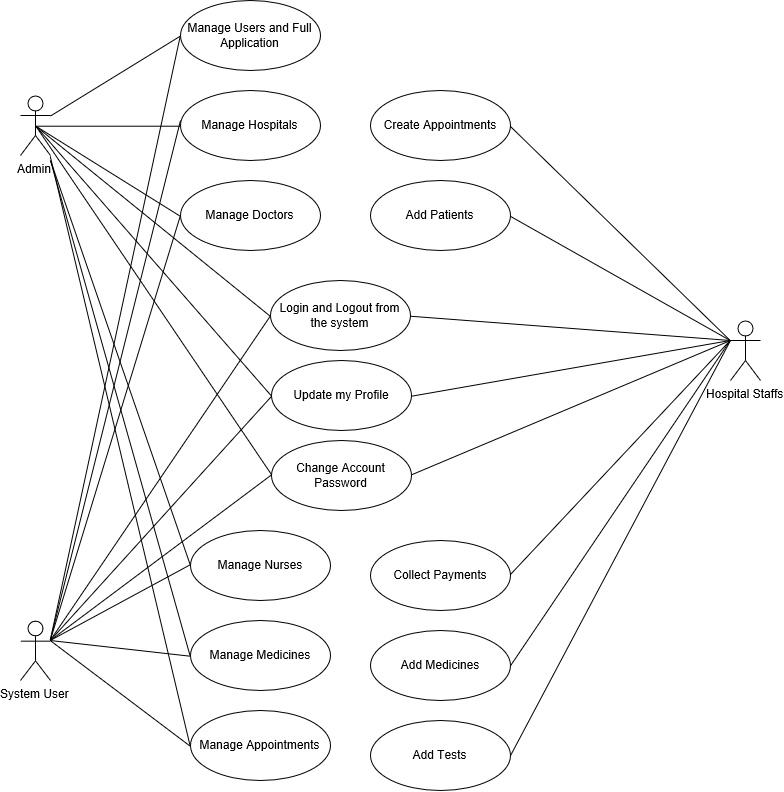

The diagram above was exported from draw.io. Its source (the exported page's mxGraphModel, read from the mxfile embedded in the PNG):
<mxGraphModel grid="1" dx="1786" dy="820" gridSize="10" guides="1" tooltips="1" connect="1" arrows="1" fold="1" page="1" pageScale="1" pageWidth="850" pageHeight="1100" math="0" shadow="0">
  <root>
    <mxCell id="0" />
    <mxCell id="1" parent="0" />
    <mxCell id="hWtp4YM8KaEWHAdjmyVe-1" value="Admin&lt;br&gt;&lt;br&gt;" parent="1" vertex="1" style="shape=umlActor;verticalLabelPosition=bottom;labelBackgroundColor=#ffffff;verticalAlign=top;html=1;">
      <mxGeometry as="geometry" height="60" width="30" x="80" y="135" />
    </mxCell>
    <mxCell id="hWtp4YM8KaEWHAdjmyVe-2" value="Manage Users and Full Application&lt;br&gt;" parent="1" vertex="1" style="ellipse;whiteSpace=wrap;html=1;">
      <mxGeometry as="geometry" height="70" width="140" x="240" y="40" />
    </mxCell>
    <mxCell id="hWtp4YM8KaEWHAdjmyVe-3" value="Manage Hospitals&lt;br&gt;" parent="1" vertex="1" style="ellipse;whiteSpace=wrap;html=1;">
      <mxGeometry as="geometry" height="70" width="140" x="240" y="130" />
    </mxCell>
    <mxCell id="hWtp4YM8KaEWHAdjmyVe-4" value="Manage Doctors&lt;br&gt;" parent="1" vertex="1" style="ellipse;whiteSpace=wrap;html=1;">
      <mxGeometry as="geometry" height="70" width="140" x="240" y="220" />
    </mxCell>
    <mxCell id="hWtp4YM8KaEWHAdjmyVe-5" value="Create Appointments&lt;br&gt;" parent="1" vertex="1" style="ellipse;whiteSpace=wrap;html=1;">
      <mxGeometry as="geometry" height="70" width="140" x="430" y="130" />
    </mxCell>
    <mxCell id="hWtp4YM8KaEWHAdjmyVe-6" value="Add Patients&lt;br&gt;" parent="1" vertex="1" style="ellipse;whiteSpace=wrap;html=1;">
      <mxGeometry as="geometry" height="70" width="140" x="430" y="220" />
    </mxCell>
    <mxCell id="hWtp4YM8KaEWHAdjmyVe-7" value="Login and Logout from the system&lt;br&gt;" parent="1" vertex="1" style="ellipse;whiteSpace=wrap;html=1;">
      <mxGeometry as="geometry" height="70" width="140" x="330" y="320" />
    </mxCell>
    <mxCell id="hWtp4YM8KaEWHAdjmyVe-8" value="Update my Profile&lt;br&gt;" parent="1" vertex="1" style="ellipse;whiteSpace=wrap;html=1;">
      <mxGeometry as="geometry" height="70" width="140" x="331" y="400" />
    </mxCell>
    <mxCell id="hWtp4YM8KaEWHAdjmyVe-9" value="Change Account Password&lt;br&gt;" parent="1" vertex="1" style="ellipse;whiteSpace=wrap;html=1;">
      <mxGeometry as="geometry" height="70" width="140" x="331" y="480" />
    </mxCell>
    <mxCell id="hWtp4YM8KaEWHAdjmyVe-10" value="Manage Nurses&lt;br&gt;" parent="1" vertex="1" style="ellipse;whiteSpace=wrap;html=1;">
      <mxGeometry as="geometry" height="70" width="140" x="250" y="570" />
    </mxCell>
    <mxCell id="hWtp4YM8KaEWHAdjmyVe-11" value="Manage Medicines&lt;br&gt;" parent="1" vertex="1" style="ellipse;whiteSpace=wrap;html=1;">
      <mxGeometry as="geometry" height="70" width="140" x="250" y="660" />
    </mxCell>
    <mxCell id="hWtp4YM8KaEWHAdjmyVe-12" value="Manage Appointments&lt;br&gt;" parent="1" vertex="1" style="ellipse;whiteSpace=wrap;html=1;">
      <mxGeometry as="geometry" height="70" width="140" x="250" y="750" />
    </mxCell>
    <mxCell id="hWtp4YM8KaEWHAdjmyVe-13" value="Collect Payments&lt;br&gt;" parent="1" vertex="1" style="ellipse;whiteSpace=wrap;html=1;">
      <mxGeometry as="geometry" height="70" width="140" x="430" y="580" />
    </mxCell>
    <mxCell id="hWtp4YM8KaEWHAdjmyVe-14" value="Add Medicines&lt;br&gt;" parent="1" vertex="1" style="ellipse;whiteSpace=wrap;html=1;">
      <mxGeometry as="geometry" height="70" width="140" x="430" y="670" />
    </mxCell>
    <mxCell id="hWtp4YM8KaEWHAdjmyVe-15" value="Add Tests&lt;br&gt;" parent="1" vertex="1" style="ellipse;whiteSpace=wrap;html=1;">
      <mxGeometry as="geometry" height="70" width="140" x="430" y="760" />
    </mxCell>
    <mxCell id="hWtp4YM8KaEWHAdjmyVe-16" value="System User&lt;br&gt;" parent="1" vertex="1" style="shape=umlActor;verticalLabelPosition=bottom;labelBackgroundColor=#ffffff;verticalAlign=top;html=1;">
      <mxGeometry as="geometry" height="59" width="30" x="80" y="661" />
    </mxCell>
    <mxCell id="hWtp4YM8KaEWHAdjmyVe-19" value="" parent="1" style="endArrow=none;html=1;entryX=1;entryY=0.3333333333333333;entryDx=0;entryDy=0;entryPerimeter=0;exitX=0;exitY=0.5;exitDx=0;exitDy=0;" target="hWtp4YM8KaEWHAdjmyVe-1" edge="1" source="hWtp4YM8KaEWHAdjmyVe-2">
      <mxGeometry as="geometry" height="50" width="50" relative="1">
        <mxPoint as="sourcePoint" x="60" y="900" />
        <mxPoint as="targetPoint" x="110" y="850" />
      </mxGeometry>
    </mxCell>
    <mxCell id="hWtp4YM8KaEWHAdjmyVe-20" value="" parent="1" style="endArrow=none;html=1;entryX=0.5;entryY=0.5;entryDx=0;entryDy=0;entryPerimeter=0;exitX=0;exitY=0.5;exitDx=0;exitDy=0;" target="hWtp4YM8KaEWHAdjmyVe-1" edge="1" source="hWtp4YM8KaEWHAdjmyVe-3">
      <mxGeometry as="geometry" height="50" width="50" relative="1">
        <mxPoint as="sourcePoint" x="100" y="310" />
        <mxPoint as="targetPoint" x="150" y="260" />
      </mxGeometry>
    </mxCell>
    <mxCell id="hWtp4YM8KaEWHAdjmyVe-21" value="" parent="1" style="endArrow=none;html=1;entryX=0.5;entryY=0.5;entryDx=0;entryDy=0;entryPerimeter=0;exitX=0;exitY=0.5;exitDx=0;exitDy=0;" target="hWtp4YM8KaEWHAdjmyVe-1" edge="1" source="hWtp4YM8KaEWHAdjmyVe-4">
      <mxGeometry as="geometry" height="50" width="50" relative="1">
        <mxPoint as="sourcePoint" x="120" y="330" />
        <mxPoint as="targetPoint" x="170" y="280" />
      </mxGeometry>
    </mxCell>
    <mxCell id="hWtp4YM8KaEWHAdjmyVe-22" value="" parent="1" style="endArrow=none;html=1;entryX=0.5;entryY=0.5;entryDx=0;entryDy=0;entryPerimeter=0;exitX=0;exitY=0.5;exitDx=0;exitDy=0;" target="hWtp4YM8KaEWHAdjmyVe-1" edge="1" source="hWtp4YM8KaEWHAdjmyVe-7">
      <mxGeometry as="geometry" height="50" width="50" relative="1">
        <mxPoint as="sourcePoint" x="140" y="420" />
        <mxPoint as="targetPoint" x="190" y="370" />
      </mxGeometry>
    </mxCell>
    <mxCell id="hWtp4YM8KaEWHAdjmyVe-23" value="" parent="1" style="endArrow=none;html=1;entryX=0.5;entryY=0.5;entryDx=0;entryDy=0;entryPerimeter=0;exitX=0;exitY=0.5;exitDx=0;exitDy=0;" target="hWtp4YM8KaEWHAdjmyVe-1" edge="1" source="hWtp4YM8KaEWHAdjmyVe-8">
      <mxGeometry as="geometry" height="50" width="50" relative="1">
        <mxPoint as="sourcePoint" x="150" y="370" />
        <mxPoint as="targetPoint" x="200" y="320" />
      </mxGeometry>
    </mxCell>
    <mxCell id="hWtp4YM8KaEWHAdjmyVe-24" value="" parent="1" style="endArrow=none;html=1;entryX=0.5;entryY=0.5;entryDx=0;entryDy=0;entryPerimeter=0;exitX=0;exitY=0.5;exitDx=0;exitDy=0;" target="hWtp4YM8KaEWHAdjmyVe-1" edge="1" source="hWtp4YM8KaEWHAdjmyVe-9">
      <mxGeometry as="geometry" height="50" width="50" relative="1">
        <mxPoint as="sourcePoint" x="120" y="470" />
        <mxPoint as="targetPoint" x="170" y="420" />
      </mxGeometry>
    </mxCell>
    <mxCell id="hWtp4YM8KaEWHAdjmyVe-25" value="" parent="1" style="endArrow=none;html=1;exitX=0;exitY=0.5;exitDx=0;exitDy=0;" edge="1" source="hWtp4YM8KaEWHAdjmyVe-10">
      <mxGeometry as="geometry" height="50" width="50" relative="1">
        <mxPoint as="sourcePoint" x="160" y="500" />
        <mxPoint as="targetPoint" x="110" y="200" />
      </mxGeometry>
    </mxCell>
    <mxCell id="hWtp4YM8KaEWHAdjmyVe-26" value="" parent="1" style="endArrow=none;html=1;exitX=0;exitY=0.5;exitDx=0;exitDy=0;" edge="1" source="hWtp4YM8KaEWHAdjmyVe-11">
      <mxGeometry as="geometry" height="50" width="50" relative="1">
        <mxPoint as="sourcePoint" x="90" y="420" />
        <mxPoint as="targetPoint" x="110" y="200" />
      </mxGeometry>
    </mxCell>
    <mxCell id="hWtp4YM8KaEWHAdjmyVe-27" value="" parent="1" style="endArrow=none;html=1;entryX=1;entryY=1;entryDx=0;entryDy=0;entryPerimeter=0;exitX=0;exitY=0.5;exitDx=0;exitDy=0;" target="hWtp4YM8KaEWHAdjmyVe-1" edge="1" source="hWtp4YM8KaEWHAdjmyVe-12">
      <mxGeometry as="geometry" height="50" width="50" relative="1">
        <mxPoint as="sourcePoint" x="50" y="530" />
        <mxPoint as="targetPoint" x="100" y="480" />
      </mxGeometry>
    </mxCell>
    <mxCell id="hWtp4YM8KaEWHAdjmyVe-28" value="" parent="1" style="endArrow=none;html=1;entryX=0;entryY=0.5;entryDx=0;entryDy=0;exitX=1;exitY=0.3333333333333333;exitDx=0;exitDy=0;exitPerimeter=0;" target="hWtp4YM8KaEWHAdjmyVe-2" edge="1" source="hWtp4YM8KaEWHAdjmyVe-16">
      <mxGeometry as="geometry" height="50" width="50" relative="1">
        <mxPoint as="sourcePoint" x="60" y="900" />
        <mxPoint as="targetPoint" x="110" y="850" />
      </mxGeometry>
    </mxCell>
    <mxCell id="hWtp4YM8KaEWHAdjmyVe-29" value="" parent="1" style="endArrow=none;html=1;exitX=1;exitY=0.3333333333333333;exitDx=0;exitDy=0;exitPerimeter=0;" edge="1" source="hWtp4YM8KaEWHAdjmyVe-16">
      <mxGeometry as="geometry" height="50" width="50" relative="1">
        <mxPoint as="sourcePoint" x="70" y="510" />
        <mxPoint as="targetPoint" x="240" y="160" />
      </mxGeometry>
    </mxCell>
    <mxCell id="hWtp4YM8KaEWHAdjmyVe-30" value="" parent="1" style="endArrow=none;html=1;entryX=0;entryY=0.5;entryDx=0;entryDy=0;exitX=1;exitY=0.3333333333333333;exitDx=0;exitDy=0;exitPerimeter=0;" target="hWtp4YM8KaEWHAdjmyVe-4" edge="1" source="hWtp4YM8KaEWHAdjmyVe-16">
      <mxGeometry as="geometry" height="50" width="50" relative="1">
        <mxPoint as="sourcePoint" x="80" y="520" />
        <mxPoint as="targetPoint" x="130" y="470" />
      </mxGeometry>
    </mxCell>
    <mxCell id="hWtp4YM8KaEWHAdjmyVe-31" value="" parent="1" style="endArrow=none;html=1;entryX=0;entryY=0.5;entryDx=0;entryDy=0;exitX=1;exitY=0.3333333333333333;exitDx=0;exitDy=0;exitPerimeter=0;" target="hWtp4YM8KaEWHAdjmyVe-7" edge="1" source="hWtp4YM8KaEWHAdjmyVe-16">
      <mxGeometry as="geometry" height="50" width="50" relative="1">
        <mxPoint as="sourcePoint" x="90" y="530" />
        <mxPoint as="targetPoint" x="140" y="480" />
      </mxGeometry>
    </mxCell>
    <mxCell id="hWtp4YM8KaEWHAdjmyVe-32" value="" parent="1" style="endArrow=none;html=1;entryX=0;entryY=0.5;entryDx=0;entryDy=0;exitX=1;exitY=0.3333333333333333;exitDx=0;exitDy=0;exitPerimeter=0;" target="hWtp4YM8KaEWHAdjmyVe-8" edge="1" source="hWtp4YM8KaEWHAdjmyVe-16">
      <mxGeometry as="geometry" height="50" width="50" relative="1">
        <mxPoint as="sourcePoint" x="100" y="540" />
        <mxPoint as="targetPoint" x="150" y="490" />
      </mxGeometry>
    </mxCell>
    <mxCell id="hWtp4YM8KaEWHAdjmyVe-33" value="" parent="1" style="endArrow=none;html=1;entryX=0;entryY=0.5;entryDx=0;entryDy=0;exitX=1;exitY=0.3333333333333333;exitDx=0;exitDy=0;exitPerimeter=0;" target="hWtp4YM8KaEWHAdjmyVe-9" edge="1" source="hWtp4YM8KaEWHAdjmyVe-16">
      <mxGeometry as="geometry" height="50" width="50" relative="1">
        <mxPoint as="sourcePoint" x="110" y="550" />
        <mxPoint as="targetPoint" x="160" y="500" />
      </mxGeometry>
    </mxCell>
    <mxCell id="hWtp4YM8KaEWHAdjmyVe-34" value="" parent="1" style="endArrow=none;html=1;entryX=0;entryY=0.5;entryDx=0;entryDy=0;exitX=1;exitY=0.3333333333333333;exitDx=0;exitDy=0;exitPerimeter=0;" target="hWtp4YM8KaEWHAdjmyVe-10" edge="1" source="hWtp4YM8KaEWHAdjmyVe-16">
      <mxGeometry as="geometry" height="50" width="50" relative="1">
        <mxPoint as="sourcePoint" x="120" y="560" />
        <mxPoint as="targetPoint" x="170" y="510" />
      </mxGeometry>
    </mxCell>
    <mxCell id="hWtp4YM8KaEWHAdjmyVe-35" value="" parent="1" style="endArrow=none;html=1;entryX=0;entryY=0.5;entryDx=0;entryDy=0;exitX=1;exitY=0.3333333333333333;exitDx=0;exitDy=0;exitPerimeter=0;" target="hWtp4YM8KaEWHAdjmyVe-11" edge="1" source="hWtp4YM8KaEWHAdjmyVe-16">
      <mxGeometry as="geometry" height="50" width="50" relative="1">
        <mxPoint as="sourcePoint" x="130" y="570" />
        <mxPoint as="targetPoint" x="180" y="520" />
      </mxGeometry>
    </mxCell>
    <mxCell id="hWtp4YM8KaEWHAdjmyVe-36" value="" parent="1" style="endArrow=none;html=1;entryX=0;entryY=0.5;entryDx=0;entryDy=0;exitX=1;exitY=0.3333333333333333;exitDx=0;exitDy=0;exitPerimeter=0;" target="hWtp4YM8KaEWHAdjmyVe-12" edge="1" source="hWtp4YM8KaEWHAdjmyVe-16">
      <mxGeometry as="geometry" height="50" width="50" relative="1">
        <mxPoint as="sourcePoint" x="120" y="690" />
        <mxPoint as="targetPoint" x="190" y="530" />
      </mxGeometry>
    </mxCell>
    <mxCell id="hWtp4YM8KaEWHAdjmyVe-37" value="Hospital Staffs&lt;br&gt;" parent="1" vertex="1" style="shape=umlActor;verticalLabelPosition=bottom;labelBackgroundColor=#ffffff;verticalAlign=top;html=1;outlineConnect=0;">
      <mxGeometry as="geometry" height="60" width="30" x="790" y="360" />
    </mxCell>
    <mxCell id="hWtp4YM8KaEWHAdjmyVe-39" value="" parent="1" style="endArrow=none;html=1;entryX=0;entryY=0.3333333333333333;entryDx=0;entryDy=0;entryPerimeter=0;exitX=1;exitY=0.5;exitDx=0;exitDy=0;" target="hWtp4YM8KaEWHAdjmyVe-37" edge="1" source="hWtp4YM8KaEWHAdjmyVe-5">
      <mxGeometry as="geometry" height="50" width="50" relative="1">
        <mxPoint as="sourcePoint" x="710" y="240" />
        <mxPoint as="targetPoint" x="760" y="190" />
      </mxGeometry>
    </mxCell>
    <mxCell id="hWtp4YM8KaEWHAdjmyVe-40" value="" parent="1" style="endArrow=none;html=1;entryX=1;entryY=0.5;entryDx=0;entryDy=0;exitX=0;exitY=0.3333333333333333;exitDx=0;exitDy=0;exitPerimeter=0;" target="hWtp4YM8KaEWHAdjmyVe-6" edge="1" source="hWtp4YM8KaEWHAdjmyVe-37">
      <mxGeometry as="geometry" height="50" width="50" relative="1">
        <mxPoint as="sourcePoint" x="650" y="450" />
        <mxPoint as="targetPoint" x="700" y="400" />
      </mxGeometry>
    </mxCell>
    <mxCell id="hWtp4YM8KaEWHAdjmyVe-41" value="" parent="1" style="endArrow=none;html=1;exitX=1;exitY=0.5;exitDx=0;exitDy=0;" edge="1" source="hWtp4YM8KaEWHAdjmyVe-7">
      <mxGeometry as="geometry" height="50" width="50" relative="1">
        <mxPoint as="sourcePoint" x="590" y="430" />
        <mxPoint as="targetPoint" x="790" y="380" />
      </mxGeometry>
    </mxCell>
    <mxCell id="hWtp4YM8KaEWHAdjmyVe-42" value="" parent="1" style="endArrow=none;html=1;entryX=0;entryY=0.3333333333333333;entryDx=0;entryDy=0;entryPerimeter=0;exitX=1;exitY=0.5;exitDx=0;exitDy=0;" target="hWtp4YM8KaEWHAdjmyVe-37" edge="1" source="hWtp4YM8KaEWHAdjmyVe-8">
      <mxGeometry as="geometry" height="50" width="50" relative="1">
        <mxPoint as="sourcePoint" x="620" y="500" />
        <mxPoint as="targetPoint" x="670" y="450" />
      </mxGeometry>
    </mxCell>
    <mxCell id="hWtp4YM8KaEWHAdjmyVe-43" value="" parent="1" style="endArrow=none;html=1;exitX=1;exitY=0.5;exitDx=0;exitDy=0;" edge="1" source="hWtp4YM8KaEWHAdjmyVe-9">
      <mxGeometry as="geometry" height="50" width="50" relative="1">
        <mxPoint as="sourcePoint" x="580" y="540" />
        <mxPoint as="targetPoint" x="790" y="380" />
      </mxGeometry>
    </mxCell>
    <mxCell id="hWtp4YM8KaEWHAdjmyVe-44" value="" parent="1" style="endArrow=none;html=1;entryX=0;entryY=0.3333333333333333;entryDx=0;entryDy=0;entryPerimeter=0;exitX=1;exitY=0.5;exitDx=0;exitDy=0;" target="hWtp4YM8KaEWHAdjmyVe-37" edge="1" source="hWtp4YM8KaEWHAdjmyVe-13">
      <mxGeometry as="geometry" height="50" width="50" relative="1">
        <mxPoint as="sourcePoint" x="620" y="610" />
        <mxPoint as="targetPoint" x="670" y="560" />
      </mxGeometry>
    </mxCell>
    <mxCell id="hWtp4YM8KaEWHAdjmyVe-45" value="" parent="1" style="endArrow=none;html=1;entryX=0;entryY=0.3333333333333333;entryDx=0;entryDy=0;entryPerimeter=0;exitX=1;exitY=0.5;exitDx=0;exitDy=0;" target="hWtp4YM8KaEWHAdjmyVe-37" edge="1" source="hWtp4YM8KaEWHAdjmyVe-14">
      <mxGeometry as="geometry" height="50" width="50" relative="1">
        <mxPoint as="sourcePoint" x="720" y="640" />
        <mxPoint as="targetPoint" x="770" y="590" />
      </mxGeometry>
    </mxCell>
    <mxCell id="hWtp4YM8KaEWHAdjmyVe-46" value="" parent="1" style="endArrow=none;html=1;exitX=1;exitY=0.5;exitDx=0;exitDy=0;" edge="1" source="hWtp4YM8KaEWHAdjmyVe-15">
      <mxGeometry as="geometry" height="50" width="50" relative="1">
        <mxPoint as="sourcePoint" x="720" y="650" />
        <mxPoint as="targetPoint" x="790" y="380" />
      </mxGeometry>
    </mxCell>
  </root>
</mxGraphModel>